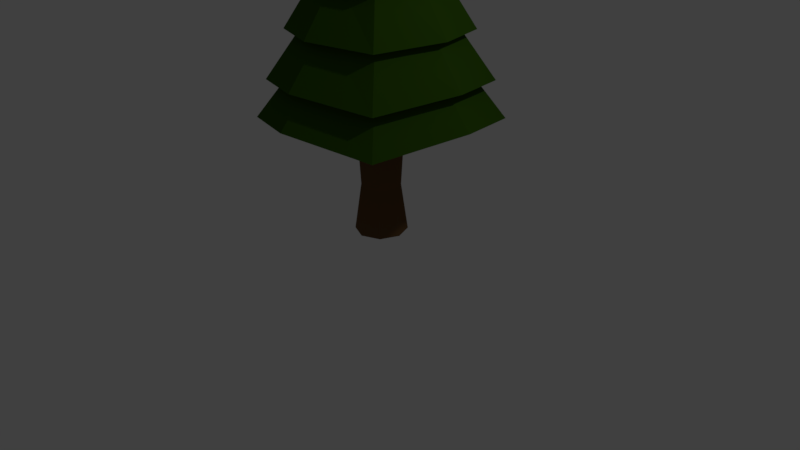 # Source: firboom.blend  (saved by Blender 2.79.0; exported with 4.5.12 LTS)
import bpy
from mathutils import Matrix  # noqa: F401  (used for matrix-valued properties, if any)

bpy.ops.wm.read_factory_settings(use_empty=True)
scene = bpy.context.scene
scene.name = 'Scene'

# ---- collections
col_collection_1 = bpy.data.collections.new('Collection 1'); scene.collection.children.link(col_collection_1)

# ---- materials (node trees are filled in below, after node groups)
mat_material_001 = bpy.data.materials.new('Material.001')
mat_material_001.alpha_threshold = 0.0
mat_material_001.diffuse_color = (0.1034, 0.477, 0.02554, 1.0)
mat_material_001.specular_color = (0.05947, 0.2598, 0.005191)
mat_material_001.roughness = 0.5
mat_material_002 = bpy.data.materials.new('Material.002')
mat_material_002.alpha_threshold = 0.0
mat_material_002.diffuse_color = (0.2266, 0.08954, 0.01715, 1.0)
mat_material_002.specular_color = (0.0291, 0.0291, 0.0291)
mat_material_002.roughness = 0.5

# ---- material node trees
mat_material_001.use_nodes = True; mat_material_001.node_tree.nodes.clear()
_N = mat_material_001.node_tree.nodes; _L = mat_material_001.node_tree.links
n0 = _N.new('ShaderNodeOutputMaterial'); n0.name = 'Material Output'; n0.location = (300, 300)
n1 = _N.new('ShaderNodeBsdfDiffuse'); n1.name = 'Diffuse BSDF'; n1.location = (10, 300)
n1.inputs[0].default_value = (0.03558, 0.0985, 0.004901, 1.0)
_L.new(n1.outputs[0], n0.inputs[0])
n0.is_active_output = True
mat_material_002.use_nodes = True; mat_material_002.node_tree.nodes.clear()
_N = mat_material_002.node_tree.nodes; _L = mat_material_002.node_tree.links
n0 = _N.new('ShaderNodeOutputMaterial'); n0.name = 'Material Output'; n0.location = (300, 300)
n1 = _N.new('ShaderNodeBsdfDiffuse'); n1.name = 'Diffuse BSDF'; n1.location = (10, 300)
n1.inputs[0].default_value = (0.1424, 0.07547, 0.0296, 1.0)
_L.new(n1.outputs[0], n0.inputs[0])
n0.is_active_output = True

# ---- world
world_world = bpy.data.worlds.new('World'); scene.world = world_world
world_world.color = (0.05088, 0.05088, 0.05088)
world_world.use_sun_shadow = False
world_world.sun_shadow_jitter_overblur = 0.0
world_world.cycles.sampling_method = 'MANUAL'

# ---- cameras
cam_camera = bpy.data.cameras.new('Camera')
cam_camera.clip_end = 100.0
cam_camera.lens = 35.0
cam_camera.sensor_width = 32.0
cam_camera.sensor_height = 18.0
cam_camera.ortho_scale = 7.314
cam_camera.dof.focus_distance = 0.0

# ---- lights
light_lamp = bpy.data.lights.new('Lamp', 'POINT')
light_lamp.transmission_factor = 0.0
light_lamp.cutoff_distance = 30.0
light_lamp.energy = 100.0
light_lamp.shadow_buffer_clip_start = 1.001
light_lamp.shadow_soft_size = 0.1
light_lamp.shadow_maximum_resolution = 0.006
light_lamp.use_absolute_resolution = True

# ---- meshes
me_cylinder = bpy.data.meshes.new('Cylinder')
me_cylinder.from_pydata([(-0.1086, 1.246, 2.301), (-0.1086, 0.282, 6.316), (0.7021, 0.9773, 2.114), (-0.09907, 0.2785, 6.316), (1.01, 0.2702, 2.301), (-0.09511, 0.2702, 6.316), (0.7021, -0.4369, 2.114), (-0.09907, 0.2619, 6.316), (-0.1086, -0.7054, 2.301), (-0.1086, 0.2584, 6.316), (-0.9193, -0.4369, 2.114), (-0.1182, 0.2619, 6.316), (-1.227, 0.2702, 2.301), (-0.1221, 0.2702, 6.316), (-0.9193, 0.9773, 2.114), (-0.1182, 0.2785, 6.316), (-0.1086, 1.117, 2.794), (-0.1086, 0.9566, 3.41), (-0.1086, 0.7959, 4.026), (-0.1086, 0.6352, 4.642), (-0.1086, 0.4745, 5.258), (0.06116, 0.4183, 5.476), (0.1947, 0.5347, 4.775), (0.3282, 0.6512, 4.075), (0.4617, 0.7677, 3.375), (0.5952, 0.8841, 2.674), (0.1256, 0.2702, 5.258), (0.3098, 0.2702, 4.642), (0.4941, 0.2702, 4.026), (0.6783, 0.2702, 3.41), (0.8625, 0.2702, 2.794), (0.06116, 0.1221, 5.476), (0.1947, 0.005646, 4.775), (0.3282, -0.1108, 4.075), (0.4617, -0.2273, 3.375), (0.5952, -0.3437, 2.674), (-0.1086, 0.06588, 5.258), (-0.1086, -0.0948, 4.642), (-0.1086, -0.2555, 4.026), (-0.1086, -0.4162, 3.41), (-0.1086, -0.5769, 2.794), (-0.2784, 0.1221, 5.476), (-0.4119, 0.005646, 4.775), (-0.5454, -0.1108, 4.075), (-0.6789, -0.2273, 3.375), (-0.8125, -0.3437, 2.674), (-0.3428, 0.2702, 5.258), (-0.5271, 0.2702, 4.642), (-0.7113, 0.2702, 4.026), (-0.8955, 0.2702, 3.41), (-1.08, 0.2702, 2.794), (-0.2784, 0.4183, 5.476), (-0.4119, 0.5347, 4.775), (-0.5454, 0.6512, 4.075), (-0.6789, 0.7677, 3.375), (-0.8125, 0.8841, 2.674), (-0.1086, 0.7143, 5.12), (0.2604, 0.5921, 5.319), (0.4006, 0.2702, 5.12), (0.2604, -0.05171, 5.319), (-0.1086, -0.1739, 5.12), (-0.4777, -0.05171, 5.319), (-0.6178, 0.2702, 5.12), (-0.4777, 0.5921, 5.319), (-0.1086, 0.8322, 4.504), (0.3584, 0.6776, 4.618), (0.5358, 0.2702, 4.504), (0.3584, -0.1372, 4.618), (-0.1086, -0.2919, 4.504), (-0.5756, -0.1372, 4.618), (-0.753, 0.2702, 4.504), (-0.5756, 0.6776, 4.618), (-0.1086, 0.9951, 3.889), (0.4938, 0.7956, 3.918), (0.7225, 0.2702, 3.889), (0.4938, -0.2552, 3.918), (-0.1086, -0.4547, 3.889), (-0.711, -0.2552, 3.918), (-0.9397, 0.2702, 3.889), (-0.711, 0.7956, 3.918), (-0.1086, 1.193, 3.272), (0.6579, 0.9388, 3.218), (0.9489, 0.2702, 3.272), (0.6579, -0.3984, 3.218), (-0.1086, -0.6523, 3.272), (-0.8751, -0.3984, 3.218), (-1.166, 0.2702, 3.272), (-0.8751, 0.9388, 3.218), (-0.1086, 1.394, 2.656), (0.8254, 1.085, 2.517), (1.18, 0.2702, 2.656), (0.8254, -0.5445, 2.517), (-0.1086, -0.8539, 2.656), (-1.043, -0.5445, 2.517), (-1.397, 0.2702, 2.656), (-1.043, 1.085, 2.517), (0.9211, 1.168, 1.972), (1.312, 0.2702, 2.176), (0.9211, -0.628, 1.972), (-0.1086, -0.9691, 2.176), (-1.138, -0.628, 1.972), (-1.529, 0.2702, 2.176), (-1.138, 1.168, 1.972), (-0.1086, 1.509, 2.176), (-0.1044, 0.5432, 0.2635), (-0.1044, 0.5432, 2.717), (0.1254, 0.4602, 0.2635), (0.1254, 0.4602, 2.717), (0.2206, 0.2596, 0.2635), (0.2206, 0.2596, 2.717), (0.1254, 0.05914, 0.2635), (0.1254, 0.05914, 2.717), (-0.1044, -0.02391, 0.2635), (-0.1044, -0.02391, 2.717), (-0.3343, 0.05914, 0.2635), (-0.3343, 0.05914, 2.717), (-0.4295, 0.2596, 0.2635), (-0.4295, 0.2596, 2.717), (-0.3343, 0.4602, 0.2635), (-0.3343, 0.4602, 2.717), (-0.1044, 0.4699, 0.9704), (0.06603, 0.4083, 0.9704), (0.1366, 0.2596, 0.9704), (0.06603, 0.1109, 0.9704), (-0.1044, 0.04935, 0.9704), (-0.2749, 0.1109, 0.9704), (-0.3455, 0.2596, 0.9704), (-0.2749, 0.4083, 0.9704)], [], [(56, 1, 3, 57), (57, 3, 5, 58), (58, 5, 7, 59), (59, 7, 9, 60), (60, 9, 11, 61), (61, 11, 13, 62), (3, 1, 15, 13, 11, 9, 7, 5), (62, 13, 15, 63), (63, 15, 1, 56), (0, 2, 4, 6, 8, 10, 12, 14), (102, 55, 16, 103), (95, 54, 17, 88), (87, 53, 18, 80), (79, 52, 19, 72), (71, 51, 20, 64), (101, 50, 55, 102), (94, 49, 54, 95), (86, 48, 53, 87), (78, 47, 52, 79), (70, 46, 51, 71), (100, 45, 50, 101), (93, 44, 49, 94), (85, 43, 48, 86), (77, 42, 47, 78), (69, 41, 46, 70), (99, 40, 45, 100), (92, 39, 44, 93), (84, 38, 43, 85), (76, 37, 42, 77), (68, 36, 41, 69), (98, 35, 40, 99), (91, 34, 39, 92), (83, 33, 38, 84), (75, 32, 37, 76), (67, 31, 36, 68), (97, 30, 35, 98), (90, 29, 34, 91), (82, 28, 33, 83), (74, 27, 32, 75), (66, 26, 31, 67), (96, 25, 30, 97), (89, 24, 29, 90), (81, 23, 28, 82), (73, 22, 27, 74), (65, 21, 26, 66), (103, 16, 25, 96), (88, 17, 24, 89), (80, 18, 23, 81), (72, 19, 22, 73), (64, 20, 21, 65), (51, 63, 56, 20), (46, 62, 63, 51), (41, 61, 62, 46), (36, 60, 61, 41), (31, 59, 60, 36), (26, 58, 59, 31), (21, 57, 58, 26), (20, 56, 57, 21), (19, 64, 65, 22), (22, 65, 66, 27), (27, 66, 67, 32), (32, 67, 68, 37), (37, 68, 69, 42), (42, 69, 70, 47), (47, 70, 71, 52), (52, 71, 64, 19), (18, 72, 73, 23), (23, 73, 74, 28), (28, 74, 75, 33), (33, 75, 76, 38), (38, 76, 77, 43), (43, 77, 78, 48), (48, 78, 79, 53), (53, 79, 72, 18), (17, 80, 81, 24), (24, 81, 82, 29), (29, 82, 83, 34), (34, 83, 84, 39), (39, 84, 85, 44), (44, 85, 86, 49), (49, 86, 87, 54), (54, 87, 80, 17), (16, 88, 89, 25), (25, 89, 90, 30), (30, 90, 91, 35), (35, 91, 92, 40), (40, 92, 93, 45), (45, 93, 94, 50), (50, 94, 95, 55), (55, 95, 88, 16), (0, 103, 96, 2), (2, 96, 97, 4), (4, 97, 98, 6), (6, 98, 99, 8), (8, 99, 100, 10), (10, 100, 101, 12), (12, 101, 102, 14), (14, 102, 103, 0), (120, 105, 107, 121), (121, 107, 109, 122), (122, 109, 111, 123), (123, 111, 113, 124), (124, 113, 115, 125), (125, 115, 117, 126), (107, 105, 119, 117, 115, 113, 111, 109), (126, 117, 119, 127), (127, 119, 105, 120), (104, 106, 108, 110, 112, 114, 116, 118), (118, 127, 120, 104), (116, 126, 127, 118), (114, 125, 126, 116), (112, 124, 125, 114), (110, 123, 124, 112), (108, 122, 123, 110), (106, 121, 122, 108), (104, 120, 121, 106)])
me_cylinder.polygons.foreach_set('material_index', [0, 0, 0, 0, 0, 0, 0, 0, 0, 0, 0, 0, 0, 0, 0, 0, 0, 0, 0, 0, 0, 0, 0, 0, 0, 0, 0, 0, 0, 0, 0, 0, 0, 0, 0, 0, 0, 0, 0, 0, 0, 0, 0, 0, 0, 0, 0, 0, 0, 0, 0, 0, 0, 0, 0, 0, 0, 0, 0, 0, 0, 0, 0, 0, 0, 0, 0, 0, 0, 0, 0, 0, 0, 0, 0, 0, 0, 0, 0, 0, 0, 0, 0, 0, 0, 0, 0, 0, 0, 0, 0, 0, 0, 0, 0, 0, 0, 0, 1, 1, 1, 1, 1, 1, 0, 1, 1, 1, 1, 1, 1, 1, 1, 1, 1, 1])
me_cylinder.materials.append(mat_material_001)
me_cylinder.materials.append(mat_material_002)
me_cylinder.use_remesh_preserve_volume = False
me_cylinder.use_remesh_preserve_attributes = False
me_cylinder.use_mirror_vertex_groups = False
me_cylinder.update()

# ---- objects
ob_cylinder = bpy.data.objects.new('Cylinder', me_cylinder)
ob_lamp = bpy.data.objects.new('Lamp', light_lamp)
ob_camera = bpy.data.objects.new('Camera', cam_camera)

# ---- transforms, parenting, visibility, modifiers, constraints
ob_cylinder.location = (0.0, 0.0, 0.0)
ob_cylinder.scale = (1.035, 1.22, 0.8804)
ob_cylinder.lineart.crease_threshold = 0.0
ob_lamp.location = (4.076, 1.005, 5.904)
ob_lamp.rotation_euler = (0.6503, 0.05522, 1.866)
ob_lamp.lock_rotations_4d = False
ob_lamp.empty_display_type = 'ARROWS'
ob_lamp.color = (0.0, 0.0, 0.0, 0.0)
ob_lamp.lineart.crease_threshold = 0.0
ob_camera.location = (7.481, -6.508, 5.344)
ob_camera.rotation_euler = (1.109, 0.0, 0.8149)
ob_camera.lock_rotations_4d = False
ob_camera.empty_display_type = 'ARROWS'
ob_camera.color = (0.0, 0.0, 0.0, 0.0)
ob_camera.display_type = 'WIRE'
ob_camera.lineart.crease_threshold = 0.0

# ---- collection membership
col_collection_1.objects.link(ob_cylinder)
col_collection_1.objects.link(ob_lamp)
col_collection_1.objects.link(ob_camera)

# ---- scene / render settings (as saved in the file)
scene.camera = ob_camera
scene.frame_start = 1; scene.frame_end = 250; scene.frame_set(1)
scene.render.engine = 'CYCLES'
scene.render.resolution_percentage = 50
scene.render.dither_intensity = 0.0
scene.cycles.use_denoising = False
scene.cycles.samples = 128
scene.cycles.sampling_pattern = 'TABULATED_SOBOL'
scene.cycles.use_adaptive_sampling = False
scene.cycles.use_light_tree = False
scene.cycles.blur_glossy = 0.0
scene.cycles.sample_clamp_indirect = 0.0
scene.view_settings.view_transform = 'Standard'
bpy.context.view_layer.update()
